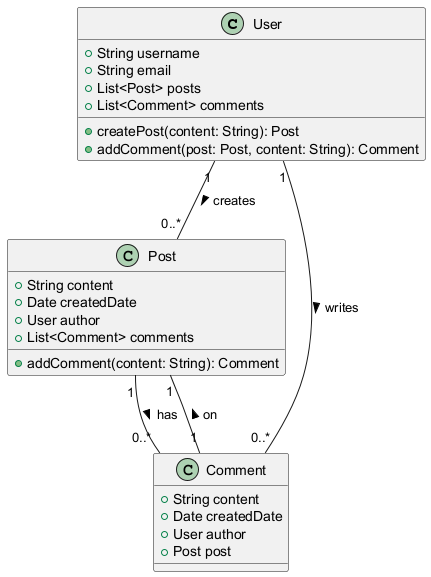

The diagram above was rendered by PlantUML. Its source (embedded in the PNG):
@startuml
class User {
    +String username
    +String email
    +List<Post> posts
    +List<Comment> comments
    +createPost(content: String): Post
    +addComment(post: Post, content: String): Comment
}

class Post {
    +String content
    +Date createdDate
    +User author
    +List<Comment> comments
    +addComment(content: String): Comment
}

class Comment {
    +String content
    +Date createdDate
    +User author
    +Post post
}

User "1" -- "0..*" Post : creates >
Post "1" -- "0..*" Comment : has >
User "1" -- "0..*" Comment : writes >
Comment "1" -- "1" Post : on >
@enduml